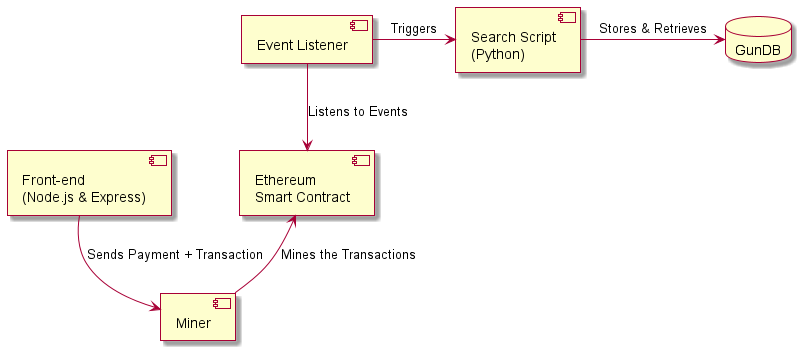

The diagram above was rendered by PlantUML. Its source (embedded in the PNG):
@startuml System Design
skin rose
component "Front-end\n(Node.js & Express)" as Frontend
component "Event Listener" as EventListener
component "Ethereum\nSmart Contract" as SmartContract
component "Search Script\n(Python)" as SearchScript
component "Miner" as Miner
database "GunDB" as GunDB

Frontend -down-> Miner : Sends Payment + Transaction
Miner -up-> SmartContract : Mines the Transactions
SearchScript -right-> GunDB : Stores & Retrieves
EventListener -down-> SmartContract : Listens to Events
EventListener -right-> SearchScript : Triggers
@enduml